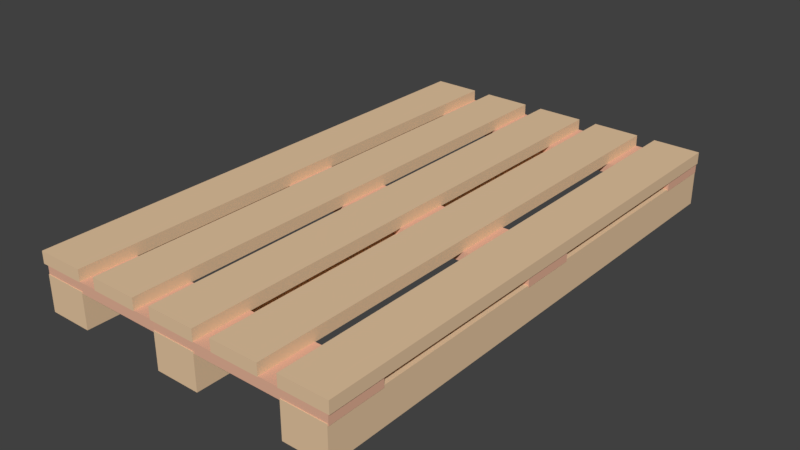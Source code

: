 # Source: Pallet.blend  (saved by Blender 2.79.0; exported with 4.5.12 LTS)
import bpy
from mathutils import Matrix  # noqa: F401  (used for matrix-valued properties, if any)

bpy.ops.wm.read_factory_settings(use_empty=True)
scene = bpy.context.scene
scene.name = 'Scene'

# ---- collections
col_collection_1 = bpy.data.collections.new('Collection 1'); scene.collection.children.link(col_collection_1)

# ---- materials (node trees are filled in below, after node groups)
mat_material_002 = bpy.data.materials.new('Material.002')
mat_material_002.alpha_threshold = 0.0
mat_material_002.use_transparent_shadow = False
mat_material_002.diffuse_color = (0.8, 0.5719, 0.3606, 1.0)
mat_material_002.roughness = 0.5
mat_material_001 = bpy.data.materials.new('Material.001')
mat_material_001.alpha_threshold = 0.0
mat_material_001.use_transparent_shadow = False
mat_material_001.diffuse_color = (0.8, 0.4518, 0.3146, 1.0)
mat_material_001.roughness = 0.5
mat_material = bpy.data.materials.new('Material')
mat_material.alpha_threshold = 0.0
mat_material.use_transparent_shadow = False
mat_material.diffuse_color = (0.8, 0.5719, 0.3606, 1.0)
mat_material.roughness = 0.5
mat_material.line_color = (0.0, 0.0, 0.0, 1.0)

# ---- material node trees

# ---- world
world_world = bpy.data.worlds.new('World'); scene.world = world_world
world_world.color = (0.05088, 0.05088, 0.05088)
world_world.use_sun_shadow = False
world_world.sun_shadow_jitter_overblur = 0.0
world_world.cycles.sampling_method = 'MANUAL'

# ---- meshes
me_cube_002 = bpy.data.meshes.new('Cube.002')
me_cube_002.from_pydata([(-6.6, -1.0, -1.0), (-6.6, -1.0, 1.0), (-6.6, 1.0, -1.0), (-6.6, 1.0, 1.0), (-4.6, -1.0, -1.0), (-4.6, -1.0, 1.0), (-4.6, 1.0, -1.0), (-4.6, 1.0, 1.0), (-3.8, -1.0, -1.0), (-3.8, -1.0, 1.0), (-3.8, 1.0, -1.0), (-3.8, 1.0, 1.0), (-1.8, -1.0, -1.0), (-1.8, -1.0, 1.0), (-1.8, 1.0, -1.0), (-1.8, 1.0, 1.0), (-1.0, -1.0, -1.0), (-1.0, -1.0, 1.0), (-1.0, 1.0, -1.0), (-1.0, 1.0, 1.0), (1.0, -1.0, -1.0), (1.0, -1.0, 1.0), (1.0, 1.0, -1.0), (1.0, 1.0, 1.0), (1.8, -1.0, -1.0), (1.8, -1.0, 1.0), (1.8, 1.0, -1.0), (1.8, 1.0, 1.0), (3.8, -1.0, -1.0), (3.8, -1.0, 1.0), (3.8, 1.0, -1.0), (3.8, 1.0, 1.0), (4.6, -1.0, -1.0), (4.6, -1.0, 1.0), (4.6, 1.0, -1.0), (4.6, 1.0, 1.0), (6.6, -1.0, -1.0), (6.6, -1.0, 1.0), (6.6, 1.0, -1.0), (6.6, 1.0, 1.0)], [], [(0, 1, 3, 2), (2, 3, 7, 6), (6, 7, 5, 4), (4, 5, 1, 0), (2, 6, 4, 0), (7, 3, 1, 5), (8, 9, 11, 10), (10, 11, 15, 14), (14, 15, 13, 12), (12, 13, 9, 8), (10, 14, 12, 8), (15, 11, 9, 13), (16, 17, 19, 18), (18, 19, 23, 22), (22, 23, 21, 20), (20, 21, 17, 16), (18, 22, 20, 16), (23, 19, 17, 21), (24, 25, 27, 26), (26, 27, 31, 30), (30, 31, 29, 28), (28, 29, 25, 24), (26, 30, 28, 24), (31, 27, 25, 29), (32, 33, 35, 34), (34, 35, 39, 38), (38, 39, 37, 36), (36, 37, 33, 32), (34, 38, 36, 32), (39, 35, 33, 37)])
_uv = me_cube_002.uv_layers.new(name='UVMap')
_uv.uv.foreach_set('vector', [0.2268, 0.2268, 0.7732, 0.2268, 0.7732, 0.7732, 0.2268, 0.7732, 0.2268, 0.2268, 0.7732, 0.2268, 0.7732, 0.7732, 0.2268, 0.7732, 0.2268, 0.2268, 0.7732, 0.2268, 0.7732, 0.7732, 0.2268, 0.7732, 0.2268, 0.2268, 0.7732, 0.2268, 0.7732, 0.7732, 0.2268, 0.7732, 0.2268, 0.2268, 0.7732, 0.2268, 0.7732, 0.7732, 0.2268, 0.7732, 0.2268, 0.2268, 0.7732, 0.2268, 0.7732, 0.7732, 0.2268, 0.7732, 0.2268, 0.2268, 0.7732, 0.2268, 0.7732, 0.7732, 0.2268, 0.7732, 0.2268, 0.2268, 0.7732, 0.2268, 0.7732, 0.7732, 0.2268, 0.7732, 0.2268, 0.2268, 0.7732, 0.2268, 0.7732, 0.7732, 0.2268, 0.7732, 0.2268, 0.2268, 0.7732, 0.2268, 0.7732, 0.7732, 0.2268, 0.7732, 0.2268, 0.2268, 0.7732, 0.2268, 0.7732, 0.7732, 0.2268, 0.7732, 0.2268, 0.2268, 0.7732, 0.2268, 0.7732, 0.7732, 0.2268, 0.7732, 0.2268, 0.2268, 0.7732, 0.2268, 0.7732, 0.7732, 0.2268, 0.7732, 0.2268, 0.2268, 0.7732, 0.2268, 0.7732, 0.7732, 0.2268, 0.7732, 0.2268, 0.2268, 0.7732, 0.2268, 0.7732, 0.7732, 0.2268, 0.7732, 0.2268, 0.2268, 0.7732, 0.2268, 0.7732, 0.7732, 0.2268, 0.7732, 0.2268, 0.2268, 0.7732, 0.2268, 0.7732, 0.7732, 0.2268, 0.7732, 0.2268, 0.2268, 0.7732, 0.2268, 0.7732, 0.7732, 0.2268, 0.7732, 0.2268, 0.2268, 0.7732, 0.2268, 0.7732, 0.7732, 0.2268, 0.7732, 0.2268, 0.2268, 0.7732, 0.2268, 0.7732, 0.7732, 0.2268, 0.7732, 0.2268, 0.2268, 0.7732, 0.2268, 0.7732, 0.7732, 0.2268, 0.7732, 0.2268, 0.2268, 0.7732, 0.2268, 0.7732, 0.7732, 0.2268, 0.7732, 0.2268, 0.2268, 0.7732, 0.2268, 0.7732, 0.7732, 0.2268, 0.7732, 0.2268, 0.2268, 0.7732, 0.2268, 0.7732, 0.7732, 0.2268, 0.7732, 0.2268, 0.2268, 0.7732, 0.2268, 0.7732, 0.7732, 0.2268, 0.7732, 0.2268, 0.2268, 0.7732, 0.2268, 0.7732, 0.7732, 0.2268, 0.7732, 0.2268, 0.2268, 0.7732, 0.2268, 0.7732, 0.7732, 0.2268, 0.7732, 0.2268, 0.2268, 0.7732, 0.2268, 0.7732, 0.7732, 0.2268, 0.7732, 0.2268, 0.2268, 0.7732, 0.2268, 0.7732, 0.7732, 0.2268, 0.7732, 0.2268, 0.2268, 0.7732, 0.2268, 0.7732, 0.7732, 0.2268, 0.7732])
me_cube_002.materials.append(mat_material_002)
me_cube_002.use_remesh_preserve_volume = False
me_cube_002.use_remesh_preserve_attributes = False
me_cube_002.use_mirror_vertex_groups = False
me_cube_002.update()
me_cube_001 = bpy.data.meshes.new('Cube.001')
me_cube_001.from_pydata([(-1.0, -9.3, -1.0), (-1.0, -9.3, 1.0), (-1.0, -7.3, -1.0), (-1.0, -7.3, 1.0), (1.0, -9.3, -1.0), (1.0, -9.3, 1.0), (1.0, -7.3, -1.0), (1.0, -7.3, 1.0), (-1.0, -1.0, -1.0), (-1.0, -1.0, 1.0), (-1.0, 1.0, -1.0), (-1.0, 1.0, 1.0), (1.0, -1.0, -1.0), (1.0, -1.0, 1.0), (1.0, 1.0, -1.0), (1.0, 1.0, 1.0), (-1.0, 7.3, -1.0), (-1.0, 7.3, 1.0), (-1.0, 9.3, -1.0), (-1.0, 9.3, 1.0), (1.0, 7.3, -1.0), (1.0, 7.3, 1.0), (1.0, 9.3, -1.0), (1.0, 9.3, 1.0)], [], [(0, 1, 3, 2), (2, 3, 7, 6), (6, 7, 5, 4), (4, 5, 1, 0), (2, 6, 4, 0), (7, 3, 1, 5), (8, 9, 11, 10), (10, 11, 15, 14), (14, 15, 13, 12), (12, 13, 9, 8), (10, 14, 12, 8), (15, 11, 9, 13), (16, 17, 19, 18), (18, 19, 23, 22), (22, 23, 21, 20), (20, 21, 17, 16), (18, 22, 20, 16), (23, 19, 17, 21)])
_uv = me_cube_001.uv_layers.new(name='UVMap')
_uv.uv.foreach_set('vector', [0.0, 0.0, 1.0, 0.0, 1.0, 1.0, 0.0, 1.0, 0.0, 0.0, 1.0, 0.0, 1.0, 1.0, 0.0, 1.0, 0.0, 0.0, 1.0, 0.0, 1.0, 1.0, 0.0, 1.0, 0.0, 0.0, 1.0, 0.0, 1.0, 1.0, 0.0, 1.0, 0.0, 0.0, 1.0, 0.0, 1.0, 1.0, 0.0, 1.0, 0.0, 0.0, 1.0, 0.0, 1.0, 1.0, 0.0, 1.0, 0.0, 0.0, 1.0, 0.0, 1.0, 1.0, 0.0, 1.0, 0.0, 0.0, 1.0, 0.0, 1.0, 1.0, 0.0, 1.0, 0.0, 0.0, 1.0, 0.0, 1.0, 1.0, 0.0, 1.0, 0.0, 0.0, 1.0, 0.0, 1.0, 1.0, 0.0, 1.0, 0.0, 0.0, 1.0, 0.0, 1.0, 1.0, 0.0, 1.0, 0.0, 0.0, 1.0, 0.0, 1.0, 1.0, 0.0, 1.0, 0.0, 0.0, 1.0, 0.0, 1.0, 1.0, 0.0, 1.0, 0.0, 0.0, 1.0, 0.0, 1.0, 1.0, 0.0, 1.0, 0.0, 0.0, 1.0, 0.0, 1.0, 1.0, 0.0, 1.0, 0.0, 0.0, 1.0, 0.0, 1.0, 1.0, 0.0, 1.0, 0.0, 0.0, 1.0, 0.0, 1.0, 1.0, 0.0, 1.0, 0.0, 0.0, 1.0, 0.0, 1.0, 1.0, 0.0, 1.0])
me_cube_001.materials.append(mat_material_001)
me_cube_001.use_remesh_preserve_volume = False
me_cube_001.use_remesh_preserve_attributes = False
me_cube_001.use_mirror_vertex_groups = False
me_cube_001.update()
me_cube = bpy.data.meshes.new('Cube')
me_cube.from_pydata([(-5.0, 1.0, -1.0), (-5.0, -1.0, -1.0), (-7.0, -1.0, -1.0), (-7.0, 1.0, -1.0), (-5.0, 1.0, 1.0), (-5.0, -1.0, 1.0), (-7.0, -1.0, 1.0), (-7.0, 1.0, 1.0), (1.0, 1.0, -1.0), (1.0, -1.0, -1.0), (-1.0, -1.0, -1.0), (-1.0, 1.0, -1.0), (1.0, 1.0, 1.0), (1.0, -1.0, 1.0), (-1.0, -1.0, 1.0), (-1.0, 1.0, 1.0), (7.0, 1.0, -1.0), (7.0, -1.0, -1.0), (5.0, -1.0, -1.0), (5.0, 1.0, -1.0), (7.0, 1.0, 1.0), (7.0, -1.0, 1.0), (5.0, -1.0, 1.0), (5.0, 1.0, 1.0)], [], [(0, 1, 2, 3), (4, 7, 6, 5), (0, 4, 5, 1), (1, 5, 6, 2), (2, 6, 7, 3), (4, 0, 3, 7), (8, 9, 10, 11), (12, 15, 14, 13), (8, 12, 13, 9), (9, 13, 14, 10), (10, 14, 15, 11), (12, 8, 11, 15), (16, 17, 18, 19), (20, 23, 22, 21), (16, 20, 21, 17), (17, 21, 22, 18), (18, 22, 23, 19), (20, 16, 19, 23)])
_uv = me_cube.uv_layers.new(name='UVMap')
_uv.uv.foreach_set('vector', [0.0, 0.0, 1.0, 0.0, 1.0, 1.0, 0.0, 1.0, 0.0, 0.0, 1.0, 0.0, 1.0, 1.0, 0.0, 1.0, 0.0, 0.0, 1.0, 0.0, 1.0, 1.0, 0.0, 1.0, 0.0, 0.0, 1.0, 0.0, 1.0, 1.0, 0.0, 1.0, 0.0, 0.0, 1.0, 0.0, 1.0, 1.0, 0.0, 1.0, 0.0, 0.0, 1.0, 0.0, 1.0, 1.0, 0.0, 1.0, 0.0, 0.0, 1.0, 0.0, 1.0, 1.0, 0.0, 1.0, 0.0, 0.0, 1.0, 0.0, 1.0, 1.0, 0.0, 1.0, 0.0, 0.0, 1.0, 0.0, 1.0, 1.0, 0.0, 1.0, 0.0, 0.0, 1.0, 0.0, 1.0, 1.0, 0.0, 1.0, 0.0, 0.0, 1.0, 0.0, 1.0, 1.0, 0.0, 1.0, 0.0, 0.0, 1.0, 0.0, 1.0, 1.0, 0.0, 1.0, 0.0, 0.0, 1.0, 0.0, 1.0, 1.0, 0.0, 1.0, 0.0, 0.0, 1.0, 0.0, 1.0, 1.0, 0.0, 1.0, 0.0, 0.0, 1.0, 0.0, 1.0, 1.0, 0.0, 1.0, 0.0, 0.0, 1.0, 0.0, 1.0, 1.0, 0.0, 1.0, 0.0, 0.0, 1.0, 0.0, 1.0, 1.0, 0.0, 1.0, 0.0, 0.0, 1.0, 0.0, 1.0, 1.0, 0.0, 1.0])
me_cube.materials.append(mat_material)
me_cube.use_remesh_preserve_volume = False
me_cube.use_remesh_preserve_attributes = False
me_cube.use_mirror_vertex_groups = False
me_cube.update()

# ---- objects
ob_up = bpy.data.objects.new('Up', me_cube_002)
ob_middle = bpy.data.objects.new('Middle', me_cube_001)
ob_down = bpy.data.objects.new('Down', me_cube)

# ---- transforms, parenting, visibility, modifiers, constraints
ob_up.location = (1.392, 0.0, 0.3372)
ob_up.scale = (0.2551, 2.784, 0.0633)
ob_up.lineart.crease_threshold = 0.0
ob_middle.location = (1.414, 0.0021, 0.226)
ob_middle.scale = (1.648, 0.2994, 0.05467)
ob_middle.lineart.crease_threshold = 0.0
ob_down.location = (1.411, -1.983e-07, 0.0)
ob_down.scale = (0.2352, 2.789, 0.1899)
ob_down.lock_rotations_4d = False
ob_down.empty_display_type = 'ARROWS'
ob_down.lineart.crease_threshold = 0.0

# ---- collection membership
col_collection_1.objects.link(ob_up)
col_collection_1.objects.link(ob_middle)
col_collection_1.objects.link(ob_down)

# ---- scene / render settings (as saved in the file)
scene.frame_start = 1; scene.frame_end = 250; scene.frame_set(1)
scene.render.engine = 'BLENDER_EEVEE_NEXT'
scene.render.resolution_percentage = 50
scene.render.dither_intensity = 0.0
scene.cycles.use_denoising = False
scene.cycles.samples = 128
scene.cycles.sampling_pattern = 'TABULATED_SOBOL'
scene.cycles.use_adaptive_sampling = False
scene.cycles.use_light_tree = False
scene.cycles.blur_glossy = 0.0
scene.cycles.sample_clamp_indirect = 0.0
scene.view_settings.view_transform = 'Standard'
bpy.context.view_layer.update()

# ---- added for rendering (the .blend has no active camera and no usable light): camera, sun
cam_auto = bpy.data.cameras.new('AutoCamera')
cam_auto.lens = 50.0
cam_auto.sensor_width = 36.0
cam_auto.clip_end = 1000.0
ob_auto_camera = bpy.data.objects.new('AutoCamera', cam_auto)
scene.collection.objects.link(ob_auto_camera)
ob_auto_camera.location = (7.44519, -7.26384, 4.94785)
ob_auto_camera.rotation_euler = (1.09748, -7.21219e-08, 0.694738)
scene.camera = ob_auto_camera
light_auto_sun = bpy.data.lights.new('AutoSun', 'SUN')
light_auto_sun.energy = 3.0
light_auto_sun.angle = 0.0523599
ob_auto_sun = bpy.data.objects.new('AutoSun', light_auto_sun)
scene.collection.objects.link(ob_auto_sun)
ob_auto_sun.rotation_euler = (0.872665, 0.174533, 0.523599)
bpy.context.view_layer.update()
